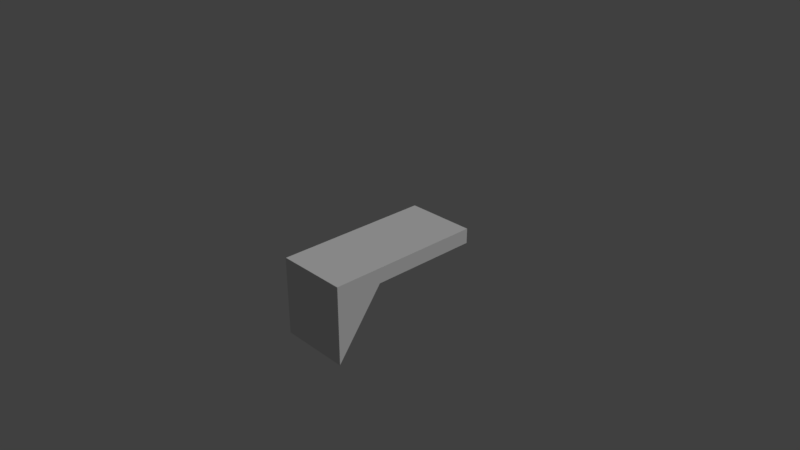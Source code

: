 # Source: b4p1.blend  (saved by Blender 2.78.0; exported with 4.5.12 LTS)
import bpy
from mathutils import Matrix  # noqa: F401  (used for matrix-valued properties, if any)

bpy.ops.wm.read_factory_settings(use_empty=True)
scene = bpy.context.scene
scene.name = 'Scene'

# ---- collections
col_collection_1 = bpy.data.collections.new('Collection 1'); scene.collection.children.link(col_collection_1)

# ---- materials (node trees are filled in below, after node groups)
mat_black = bpy.data.materials.new('black')
mat_black.alpha_threshold = 0.0
mat_black.use_transparent_shadow = False
mat_black.roughness = 0.5
mat_black.line_color = (0.0, 0.0, 0.0, 1.0)
mat_purple = bpy.data.materials.new('purple')
mat_purple.alpha_threshold = 0.0
mat_purple.use_transparent_shadow = False
mat_purple.roughness = 0.5
mat_purple.line_color = (0.0, 0.0, 0.0, 1.0)

# ---- material node trees

# ---- world
world_world = bpy.data.worlds.new('World'); scene.world = world_world
world_world.color = (0.05088, 0.05088, 0.05088)
world_world.use_sun_shadow = False
world_world.sun_shadow_jitter_overblur = 0.0
world_world.cycles.sampling_method = 'MANUAL'

# ---- cameras
cam_camera = bpy.data.cameras.new('Camera')
cam_camera.clip_end = 100.0
cam_camera.lens = 35.0
cam_camera.sensor_width = 32.0
cam_camera.sensor_height = 18.0
cam_camera.ortho_scale = 7.314
cam_camera.dof.focus_distance = 0.0
cam_camera.dof.aperture_fstop = 128.0

# ---- lights
light_lamp = bpy.data.lights.new('Lamp', 'SUN')
light_lamp.transmission_factor = 0.0
light_lamp.cutoff_distance = 30.0
light_lamp.angle = 0.1993
light_lamp.energy = 1.0
light_lamp.shadow_buffer_clip_start = 1.001
light_lamp.shadow_soft_size = 0.1
light_lamp.shadow_cascade_max_distance = 1000.0

# ---- meshes
me_cube_000 = bpy.data.meshes.new('Cube.000')
me_cube_000.from_pydata([(0.01265, -0.4771, 2.876), (0.01265, 0.644, 2.876), (0.01265, -0.1415, 2.876), (0.01265, -0.1415, 2.662), (0.01265, -0.4771, 1.769), (0.01265, 0.644, 2.662)], [], [(1, 2, 3, 5), (0, 4, 3, 2)])
me_cube_000.materials.append(mat_black)
me_cube_000.use_remesh_preserve_volume = False
me_cube_000.use_remesh_preserve_attributes = False
me_cube_000.use_mirror_vertex_groups = False
me_cube_000.update()
me_cube_025 = bpy.data.meshes.new('Cube.025')
me_cube_025.from_pydata([(-1.0, -0.1394, 2.662), (-1.0, -0.475, 1.769), (-1.192e-07, -0.1394, 2.662), (-1.192e-07, -0.475, 1.769)], [], [(1, 0, 2, 3)])
me_cube_025.materials.append(mat_black)
me_cube_025.use_remesh_preserve_volume = False
me_cube_025.use_remesh_preserve_attributes = False
me_cube_025.use_mirror_vertex_groups = False
me_cube_025.update()
me_cube_024 = bpy.data.meshes.new('Cube.024')
me_cube_024.from_pydata([(-1.0, 0.644, 2.66), (-1.0, -0.1415, 2.66), (-1.192e-07, -0.1415, 2.66), (1.788e-07, 0.644, 2.66)], [], [(0, 3, 2, 1)])
me_cube_024.materials.append(mat_black)
me_cube_024.use_remesh_preserve_volume = False
me_cube_024.use_remesh_preserve_attributes = False
me_cube_024.use_mirror_vertex_groups = False
me_cube_024.update()
me_cube_018 = bpy.data.meshes.new('Cube.018')
me_cube_018.from_pydata([(-1.0, 0.646, 2.876), (-1.0, 0.646, 2.662), (1.192e-07, 0.646, 2.876), (1.788e-07, 0.646, 2.662)], [], [(1, 0, 2, 3)])
me_cube_018.materials.append(mat_purple)
me_cube_018.use_remesh_preserve_volume = False
me_cube_018.use_remesh_preserve_attributes = False
me_cube_018.use_mirror_vertex_groups = False
me_cube_018.update()
me_cube_008 = bpy.data.meshes.new('Cube.008')
me_cube_008.from_pydata([(-1.0, -0.4798, 1.769), (-1.0, -0.4798, 2.876), (-2.98e-07, -0.4798, 2.876), (-1.192e-07, -0.4798, 1.769)], [], [(1, 0, 3, 2)])
me_cube_008.materials.append(mat_black)
me_cube_008.use_remesh_preserve_volume = False
me_cube_008.use_remesh_preserve_attributes = False
me_cube_008.use_mirror_vertex_groups = False
me_cube_008.update()
me_cube_004 = bpy.data.meshes.new('Cube.004')
me_cube_004.from_pydata([(-1.0, -0.4771, 2.876), (-1.0, 0.644, 2.876), (-1.0, 0.644, 2.662), (-1.0, -0.1415, 2.876), (-1.0, -0.1415, 2.662), (-1.0, -0.4771, 1.769), (-2.98e-07, -0.4771, 2.876), (1.192e-07, 0.644, 2.876), (-1.192e-07, -0.1415, 2.876), (-1.192e-07, -0.1415, 2.662), (-1.192e-07, -0.4771, 1.769), (1.788e-07, 0.644, 2.662)], [], [(0, 3, 4, 5), (8, 3, 0, 6), (4, 3, 1, 2), (7, 1, 3, 8), (7, 8, 9, 11), (6, 10, 9, 8), (2, 1, 7, 11), (0, 5, 10, 6), (5, 4, 9, 10), (2, 11, 9, 4)])
me_cube_004.materials.append(mat_purple)
me_cube_004.use_remesh_preserve_volume = False
me_cube_004.use_remesh_preserve_attributes = False
me_cube_004.use_mirror_vertex_groups = False
me_cube_004.update()

# ---- objects
ob_b4p1_b4p2_a1 = bpy.data.objects.new('b4p1_b4p2_a1', me_cube_000)
ob_b4p1_bb4_a2 = bpy.data.objects.new('b4p1_bb4_a2', me_cube_025)
ob_b4p1_b4p3_a2 = bpy.data.objects.new('b4p1_b4p3_a2', me_cube_024)
ob_b4p1_b4p3_a1 = bpy.data.objects.new('b4p1_b4p3_a1', me_cube_018)
ob_b4p1_bb4_a1 = bpy.data.objects.new('b4p1_bb4_a1', me_cube_008)
ob_b4p1 = bpy.data.objects.new('b4p1', me_cube_004)
ob_lamp = bpy.data.objects.new('Lamp', light_lamp)
ob_camera = bpy.data.objects.new('Camera', cam_camera)

# ---- transforms, parenting, visibility, modifiers, constraints
ob_b4p1_b4p2_a1.location = (0.5019, 0.0, -2.771)
ob_b4p1_b4p2_a1.scale = (1.0, 2.0, 1.0)
ob_b4p1_b4p2_a1.lock_rotations_4d = False
ob_b4p1_b4p2_a1.empty_display_type = 'ARROWS'
ob_b4p1_b4p2_a1.lineart.crease_threshold = 0.0
ob_b4p1_bb4_a2.location = (0.5131, 0.0, -2.771)
ob_b4p1_bb4_a2.scale = (1.0, 2.0, 1.0)
ob_b4p1_bb4_a2.lock_rotations_4d = False
ob_b4p1_bb4_a2.empty_display_type = 'ARROWS'
ob_b4p1_bb4_a2.lineart.crease_threshold = 0.0
ob_b4p1_b4p3_a2.location = (0.5131, 0.0, -2.771)
ob_b4p1_b4p3_a2.scale = (1.0, 2.0, 1.0)
ob_b4p1_b4p3_a2.lock_rotations_4d = False
ob_b4p1_b4p3_a2.empty_display_type = 'ARROWS'
ob_b4p1_b4p3_a2.lineart.crease_threshold = 0.0
ob_b4p1_b4p3_a1.location = (0.5131, 0.0, -2.771)
ob_b4p1_b4p3_a1.scale = (1.0, 2.0, 1.0)
ob_b4p1_b4p3_a1.lock_rotations_4d = False
ob_b4p1_b4p3_a1.empty_display_type = 'ARROWS'
ob_b4p1_b4p3_a1.lineart.crease_threshold = 0.0
ob_b4p1_bb4_a1.location = (0.5131, 0.0, -2.771)
ob_b4p1_bb4_a1.scale = (1.0, 2.0, 1.0)
ob_b4p1_bb4_a1.lock_rotations_4d = False
ob_b4p1_bb4_a1.empty_display_type = 'ARROWS'
ob_b4p1_bb4_a1.lineart.crease_threshold = 0.0
ob_b4p1.location = (0.5131, 0.0, -2.771)
ob_b4p1.scale = (1.0, 2.0, 1.0)
ob_b4p1.lock_rotations_4d = False
ob_b4p1.empty_display_type = 'ARROWS'
ob_b4p1.lineart.crease_threshold = 0.0
ob_lamp.location = (4.076, 1.005, 5.904)
ob_lamp.rotation_euler = (0.6503, 0.05522, 1.866)
ob_lamp.lock_rotations_4d = False
ob_lamp.empty_display_type = 'ARROWS'
ob_lamp.color = (0.0, 0.0, 0.0, 0.0)
ob_lamp.hide_select = True
ob_lamp.lineart.crease_threshold = 0.0
ob_camera.location = (7.481, -6.508, 5.344)
ob_camera.rotation_euler = (1.109, 0.0, 0.8149)
ob_camera.lock_rotations_4d = False
ob_camera.empty_display_type = 'ARROWS'
ob_camera.color = (0.0, 0.0, 0.0, 0.0)
ob_camera.hide_select = True
ob_camera.display_type = 'WIRE'
ob_camera.lineart.crease_threshold = 0.0

# ---- collection membership
col_collection_1.objects.link(ob_b4p1_b4p2_a1)
col_collection_1.objects.link(ob_b4p1_bb4_a2)
col_collection_1.objects.link(ob_b4p1_b4p3_a2)
col_collection_1.objects.link(ob_b4p1_b4p3_a1)
col_collection_1.objects.link(ob_b4p1_bb4_a1)
col_collection_1.objects.link(ob_b4p1)
col_collection_1.objects.link(ob_lamp)
col_collection_1.objects.link(ob_camera)

# ---- scene / render settings (as saved in the file)
scene.camera = ob_camera
scene.frame_start = 1; scene.frame_end = 250; scene.frame_set(16)
scene.render.engine = 'BLENDER_EEVEE_NEXT'
scene.render.resolution_percentage = 50
scene.render.dither_intensity = 0.0
scene.cycles.use_denoising = False
scene.cycles.samples = 128
scene.cycles.sampling_pattern = 'TABULATED_SOBOL'
scene.cycles.light_sampling_threshold = 0.0
scene.cycles.use_adaptive_sampling = False
scene.cycles.use_light_tree = False
scene.cycles.blur_glossy = 0.0
scene.cycles.sample_clamp_indirect = 0.0
scene.view_settings.view_transform = 'Standard'
bpy.context.view_layer.update()
